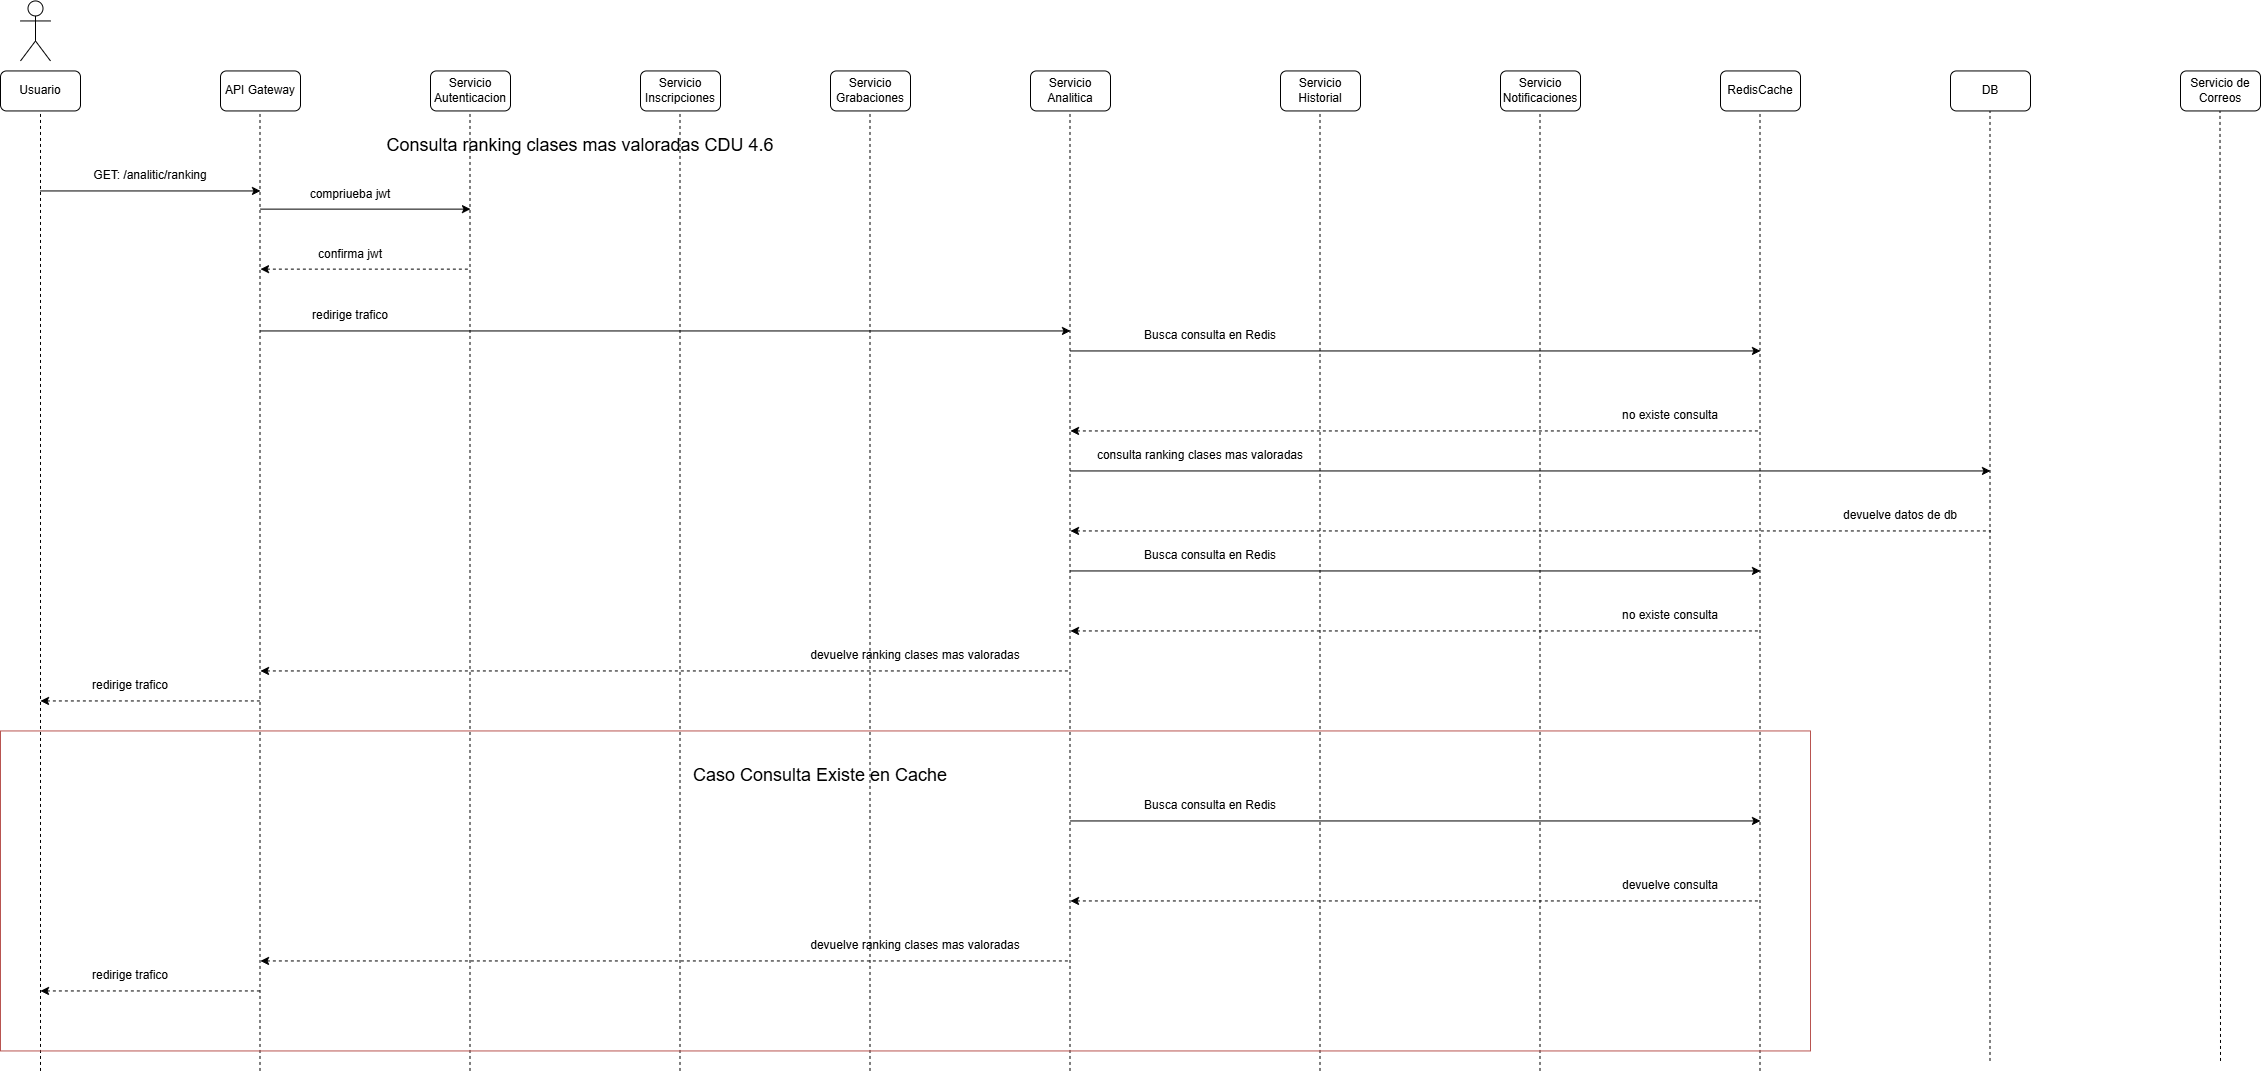

The diagram above was exported from draw.io. Its source (the exported page's mxGraphModel, read from the mxfile embedded in the PNG):
<mxGraphModel dx="1585" dy="872" grid="1" gridSize="10" guides="1" tooltips="1" connect="1" arrows="1" fold="1" page="1" pageScale="1" pageWidth="850" pageHeight="1100" math="0" shadow="0">
  <root>
    <mxCell id="T7W-HRQPKfu81-mzg8jn-0" />
    <mxCell id="T7W-HRQPKfu81-mzg8jn-1" parent="T7W-HRQPKfu81-mzg8jn-0" />
    <mxCell id="T7W-HRQPKfu81-mzg8jn-2" parent="T7W-HRQPKfu81-mzg8jn-1" style="shape=umlActor;verticalLabelPosition=bottom;verticalAlign=top;html=1;outlineConnect=0;" value="" vertex="1">
      <mxGeometry height="60" width="30" x="60" y="30" as="geometry" />
    </mxCell>
    <mxCell id="T7W-HRQPKfu81-mzg8jn-3" parent="T7W-HRQPKfu81-mzg8jn-1" style="rounded=1;whiteSpace=wrap;html=1;" value="Usuario" vertex="1">
      <mxGeometry height="40" width="80" x="40" y="100" as="geometry" />
    </mxCell>
    <mxCell id="T7W-HRQPKfu81-mzg8jn-4" parent="T7W-HRQPKfu81-mzg8jn-1" style="rounded=1;whiteSpace=wrap;html=1;" value="API Gateway" vertex="1">
      <mxGeometry height="40" width="80" x="260" y="100" as="geometry" />
    </mxCell>
    <mxCell id="T7W-HRQPKfu81-mzg8jn-5" parent="T7W-HRQPKfu81-mzg8jn-1" style="rounded=1;whiteSpace=wrap;html=1;" value="Servicio Autenticacion" vertex="1">
      <mxGeometry height="40" width="80" x="470" y="100" as="geometry" />
    </mxCell>
    <mxCell id="T7W-HRQPKfu81-mzg8jn-6" parent="T7W-HRQPKfu81-mzg8jn-1" style="rounded=1;whiteSpace=wrap;html=1;" value="Servicio Inscripciones" vertex="1">
      <mxGeometry height="40" width="80" x="680" y="100" as="geometry" />
    </mxCell>
    <mxCell id="T7W-HRQPKfu81-mzg8jn-7" parent="T7W-HRQPKfu81-mzg8jn-1" style="rounded=1;whiteSpace=wrap;html=1;" value="Servicio Grabaciones" vertex="1">
      <mxGeometry height="40" width="80" x="870" y="100" as="geometry" />
    </mxCell>
    <mxCell id="T7W-HRQPKfu81-mzg8jn-8" parent="T7W-HRQPKfu81-mzg8jn-1" style="rounded=1;whiteSpace=wrap;html=1;" value="Servicio Analitica" vertex="1">
      <mxGeometry height="40" width="80" x="1070" y="100" as="geometry" />
    </mxCell>
    <mxCell id="T7W-HRQPKfu81-mzg8jn-9" parent="T7W-HRQPKfu81-mzg8jn-1" style="rounded=1;whiteSpace=wrap;html=1;" value="RedisCache" vertex="1">
      <mxGeometry height="40" width="80" x="1760" y="100" as="geometry" />
    </mxCell>
    <mxCell id="T7W-HRQPKfu81-mzg8jn-10" parent="T7W-HRQPKfu81-mzg8jn-1" style="rounded=1;whiteSpace=wrap;html=1;" value="Servicio Notificaciones" vertex="1">
      <mxGeometry height="40" width="80" x="1540" y="100" as="geometry" />
    </mxCell>
    <mxCell id="T7W-HRQPKfu81-mzg8jn-11" parent="T7W-HRQPKfu81-mzg8jn-1" style="rounded=1;whiteSpace=wrap;html=1;" value="Servicio Historial" vertex="1">
      <mxGeometry height="40" width="80" x="1320" y="100" as="geometry" />
    </mxCell>
    <mxCell id="T7W-HRQPKfu81-mzg8jn-12" parent="T7W-HRQPKfu81-mzg8jn-1" style="rounded=1;whiteSpace=wrap;html=1;" value="DB" vertex="1">
      <mxGeometry height="40" width="80" x="1990" y="100" as="geometry" />
    </mxCell>
    <mxCell id="T7W-HRQPKfu81-mzg8jn-13" parent="T7W-HRQPKfu81-mzg8jn-1" style="rounded=1;whiteSpace=wrap;html=1;" value="Servicio de Correos" vertex="1">
      <mxGeometry height="40" width="80" x="2220" y="100" as="geometry" />
    </mxCell>
    <mxCell id="T7W-HRQPKfu81-mzg8jn-14" edge="1" parent="T7W-HRQPKfu81-mzg8jn-1" style="endArrow=classic;html=1;rounded=0;" value="">
      <mxGeometry height="50" relative="1" width="50" as="geometry">
        <mxPoint x="80" y="220" as="sourcePoint" />
        <mxPoint x="300" y="220" as="targetPoint" />
      </mxGeometry>
    </mxCell>
    <mxCell id="T7W-HRQPKfu81-mzg8jn-15" parent="T7W-HRQPKfu81-mzg8jn-1" style="text;html=1;whiteSpace=wrap;strokeColor=none;fillColor=none;align=center;verticalAlign=middle;rounded=0;" value="&lt;span style=&quot;font-size: 18px;&quot;&gt;Consulta ranking clases mas valoradas CDU 4.6&lt;/span&gt;" vertex="1">
      <mxGeometry height="30" width="420" x="410" y="160" as="geometry" />
    </mxCell>
    <mxCell id="T7W-HRQPKfu81-mzg8jn-16" parent="T7W-HRQPKfu81-mzg8jn-1" style="text;html=1;whiteSpace=wrap;strokeColor=none;fillColor=none;align=center;verticalAlign=middle;rounded=0;" value="GET: /analitic/ranking" vertex="1">
      <mxGeometry height="30" width="160" x="110" y="190" as="geometry" />
    </mxCell>
    <mxCell id="T7W-HRQPKfu81-mzg8jn-17" edge="1" parent="T7W-HRQPKfu81-mzg8jn-1" style="endArrow=none;dashed=1;html=1;rounded=0;entryX=0.5;entryY=1;entryDx=0;entryDy=0;" target="T7W-HRQPKfu81-mzg8jn-3" value="">
      <mxGeometry height="50" relative="1" width="50" as="geometry">
        <mxPoint x="80" y="1100" as="sourcePoint" />
        <mxPoint x="550" y="210" as="targetPoint" />
      </mxGeometry>
    </mxCell>
    <mxCell id="T7W-HRQPKfu81-mzg8jn-18" edge="1" parent="T7W-HRQPKfu81-mzg8jn-1" style="endArrow=none;dashed=1;html=1;rounded=0;entryX=0.5;entryY=1;entryDx=0;entryDy=0;" value="">
      <mxGeometry height="50" relative="1" width="50" as="geometry">
        <mxPoint x="299.5" y="1100" as="sourcePoint" />
        <mxPoint x="299.5" y="140" as="targetPoint" />
      </mxGeometry>
    </mxCell>
    <mxCell id="T7W-HRQPKfu81-mzg8jn-19" edge="1" parent="T7W-HRQPKfu81-mzg8jn-1" style="endArrow=none;dashed=1;html=1;rounded=0;entryX=0.5;entryY=1;entryDx=0;entryDy=0;" value="">
      <mxGeometry height="50" relative="1" width="50" as="geometry">
        <mxPoint x="509.5" y="1100" as="sourcePoint" />
        <mxPoint x="509.5" y="140" as="targetPoint" />
      </mxGeometry>
    </mxCell>
    <mxCell id="T7W-HRQPKfu81-mzg8jn-20" edge="1" parent="T7W-HRQPKfu81-mzg8jn-1" style="endArrow=none;dashed=1;html=1;rounded=0;entryX=0.5;entryY=1;entryDx=0;entryDy=0;" value="">
      <mxGeometry height="50" relative="1" width="50" as="geometry">
        <mxPoint x="719.5" y="1100" as="sourcePoint" />
        <mxPoint x="719.5" y="140" as="targetPoint" />
      </mxGeometry>
    </mxCell>
    <mxCell id="T7W-HRQPKfu81-mzg8jn-21" edge="1" parent="T7W-HRQPKfu81-mzg8jn-1" style="endArrow=none;dashed=1;html=1;rounded=0;entryX=0.5;entryY=1;entryDx=0;entryDy=0;" value="">
      <mxGeometry height="50" relative="1" width="50" as="geometry">
        <mxPoint x="909.5" y="1100" as="sourcePoint" />
        <mxPoint x="909.5" y="140" as="targetPoint" />
      </mxGeometry>
    </mxCell>
    <mxCell id="T7W-HRQPKfu81-mzg8jn-22" edge="1" parent="T7W-HRQPKfu81-mzg8jn-1" style="endArrow=none;dashed=1;html=1;rounded=0;entryX=0.5;entryY=1;entryDx=0;entryDy=0;" value="">
      <mxGeometry height="50" relative="1" width="50" as="geometry">
        <mxPoint x="1109.5" y="1100" as="sourcePoint" />
        <mxPoint x="1109.5" y="140" as="targetPoint" />
      </mxGeometry>
    </mxCell>
    <mxCell id="T7W-HRQPKfu81-mzg8jn-23" edge="1" parent="T7W-HRQPKfu81-mzg8jn-1" style="endArrow=none;dashed=1;html=1;rounded=0;entryX=0.5;entryY=1;entryDx=0;entryDy=0;" value="">
      <mxGeometry height="50" relative="1" width="50" as="geometry">
        <mxPoint x="1359.5" y="1100" as="sourcePoint" />
        <mxPoint x="1359.5" y="140" as="targetPoint" />
      </mxGeometry>
    </mxCell>
    <mxCell id="T7W-HRQPKfu81-mzg8jn-24" edge="1" parent="T7W-HRQPKfu81-mzg8jn-1" style="endArrow=none;dashed=1;html=1;rounded=0;entryX=0.5;entryY=1;entryDx=0;entryDy=0;" value="">
      <mxGeometry height="50" relative="1" width="50" as="geometry">
        <mxPoint x="1579.5" y="1100" as="sourcePoint" />
        <mxPoint x="1579.5" y="140" as="targetPoint" />
      </mxGeometry>
    </mxCell>
    <mxCell id="T7W-HRQPKfu81-mzg8jn-25" edge="1" parent="T7W-HRQPKfu81-mzg8jn-1" style="endArrow=none;dashed=1;html=1;rounded=0;entryX=0.5;entryY=1;entryDx=0;entryDy=0;" value="">
      <mxGeometry height="50" relative="1" width="50" as="geometry">
        <mxPoint x="1799.5" y="1100" as="sourcePoint" />
        <mxPoint x="1799.5" y="140" as="targetPoint" />
      </mxGeometry>
    </mxCell>
    <mxCell id="T7W-HRQPKfu81-mzg8jn-26" edge="1" parent="T7W-HRQPKfu81-mzg8jn-1" style="endArrow=none;dashed=1;html=1;rounded=0;entryX=0.5;entryY=1;entryDx=0;entryDy=0;" value="">
      <mxGeometry height="50" relative="1" width="50" as="geometry">
        <mxPoint x="2029.5" y="1090" as="sourcePoint" />
        <mxPoint x="2029.5" y="140" as="targetPoint" />
      </mxGeometry>
    </mxCell>
    <mxCell id="T7W-HRQPKfu81-mzg8jn-27" edge="1" parent="T7W-HRQPKfu81-mzg8jn-1" style="endArrow=none;dashed=1;html=1;rounded=0;entryX=0.5;entryY=1;entryDx=0;entryDy=0;" value="">
      <mxGeometry height="50" relative="1" width="50" as="geometry">
        <mxPoint x="2260" y="1090" as="sourcePoint" />
        <mxPoint x="2259.5" y="140" as="targetPoint" />
      </mxGeometry>
    </mxCell>
    <mxCell id="T7W-HRQPKfu81-mzg8jn-28" edge="1" parent="T7W-HRQPKfu81-mzg8jn-1" style="endArrow=classic;html=1;rounded=0;" value="">
      <mxGeometry height="50" relative="1" width="50" as="geometry">
        <mxPoint x="300" y="238.18" as="sourcePoint" />
        <mxPoint x="510" y="238.18" as="targetPoint" />
      </mxGeometry>
    </mxCell>
    <mxCell id="T7W-HRQPKfu81-mzg8jn-29" parent="T7W-HRQPKfu81-mzg8jn-1" style="text;html=1;whiteSpace=wrap;strokeColor=none;fillColor=none;align=center;verticalAlign=middle;rounded=0;" value="compriueba jwt" vertex="1">
      <mxGeometry height="30" width="120" x="330" y="208.18" as="geometry" />
    </mxCell>
    <mxCell id="T7W-HRQPKfu81-mzg8jn-30" edge="1" parent="T7W-HRQPKfu81-mzg8jn-1" style="endArrow=none;html=1;rounded=0;startArrow=classic;startFill=1;endFill=0;dashed=1;" value="">
      <mxGeometry height="50" relative="1" width="50" as="geometry">
        <mxPoint x="300" y="298.18" as="sourcePoint" />
        <mxPoint x="510" y="298.18" as="targetPoint" />
      </mxGeometry>
    </mxCell>
    <mxCell id="T7W-HRQPKfu81-mzg8jn-31" parent="T7W-HRQPKfu81-mzg8jn-1" style="text;html=1;whiteSpace=wrap;strokeColor=none;fillColor=none;align=center;verticalAlign=middle;rounded=0;" value="confirma jwt" vertex="1">
      <mxGeometry height="30" width="120" x="330" y="268.18" as="geometry" />
    </mxCell>
    <mxCell id="T7W-HRQPKfu81-mzg8jn-32" edge="1" parent="T7W-HRQPKfu81-mzg8jn-1" style="endArrow=classic;html=1;rounded=0;" value="">
      <mxGeometry height="50" relative="1" width="50" as="geometry">
        <mxPoint x="300" y="360" as="sourcePoint" />
        <mxPoint x="1110" y="360" as="targetPoint" />
      </mxGeometry>
    </mxCell>
    <mxCell id="T7W-HRQPKfu81-mzg8jn-33" parent="T7W-HRQPKfu81-mzg8jn-1" style="text;html=1;whiteSpace=wrap;strokeColor=none;fillColor=none;align=center;verticalAlign=middle;rounded=0;" value="redirige trafico" vertex="1">
      <mxGeometry height="30" width="120" x="330" y="330" as="geometry" />
    </mxCell>
    <mxCell id="T7W-HRQPKfu81-mzg8jn-34" edge="1" parent="T7W-HRQPKfu81-mzg8jn-1" style="endArrow=classic;html=1;rounded=0;" value="">
      <mxGeometry height="50" relative="1" width="50" as="geometry">
        <mxPoint x="1110" y="500" as="sourcePoint" />
        <mxPoint x="2030" y="500" as="targetPoint" />
      </mxGeometry>
    </mxCell>
    <mxCell id="T7W-HRQPKfu81-mzg8jn-35" parent="T7W-HRQPKfu81-mzg8jn-1" style="text;html=1;whiteSpace=wrap;strokeColor=none;fillColor=none;align=center;verticalAlign=middle;rounded=0;" value="consulta ranking clases mas valoradas" vertex="1">
      <mxGeometry height="30" width="220" x="1130" y="470" as="geometry" />
    </mxCell>
    <mxCell id="T7W-HRQPKfu81-mzg8jn-36" edge="1" parent="T7W-HRQPKfu81-mzg8jn-1" style="endArrow=none;html=1;rounded=0;startArrow=classic;startFill=1;endFill=0;dashed=1;" value="">
      <mxGeometry height="50" relative="1" width="50" as="geometry">
        <mxPoint x="1110" y="560" as="sourcePoint" />
        <mxPoint x="2030" y="560" as="targetPoint" />
      </mxGeometry>
    </mxCell>
    <mxCell id="T7W-HRQPKfu81-mzg8jn-37" parent="T7W-HRQPKfu81-mzg8jn-1" style="text;html=1;whiteSpace=wrap;strokeColor=none;fillColor=none;align=center;verticalAlign=middle;rounded=0;" value="devuelve datos de db" vertex="1">
      <mxGeometry height="30" width="160" x="1860" y="530" as="geometry" />
    </mxCell>
    <mxCell id="T7W-HRQPKfu81-mzg8jn-38" edge="1" parent="T7W-HRQPKfu81-mzg8jn-1" style="endArrow=none;html=1;rounded=0;startArrow=classic;startFill=1;endFill=0;dashed=1;" value="">
      <mxGeometry height="50" relative="1" width="50" as="geometry">
        <mxPoint x="300" y="700" as="sourcePoint" />
        <mxPoint x="1110" y="700" as="targetPoint" />
      </mxGeometry>
    </mxCell>
    <mxCell id="T7W-HRQPKfu81-mzg8jn-39" parent="T7W-HRQPKfu81-mzg8jn-1" style="text;html=1;whiteSpace=wrap;strokeColor=none;fillColor=none;align=center;verticalAlign=middle;rounded=0;" value="devuelve ranking clases mas valoradas" vertex="1">
      <mxGeometry height="30" width="290" x="810" y="670" as="geometry" />
    </mxCell>
    <mxCell id="T7W-HRQPKfu81-mzg8jn-40" edge="1" parent="T7W-HRQPKfu81-mzg8jn-1" style="endArrow=none;html=1;rounded=0;startArrow=classic;startFill=1;endFill=0;dashed=1;" value="">
      <mxGeometry height="50" relative="1" width="50" as="geometry">
        <mxPoint x="80" y="730" as="sourcePoint" />
        <mxPoint x="300" y="730" as="targetPoint" />
      </mxGeometry>
    </mxCell>
    <mxCell id="T7W-HRQPKfu81-mzg8jn-41" parent="T7W-HRQPKfu81-mzg8jn-1" style="text;html=1;whiteSpace=wrap;strokeColor=none;fillColor=none;align=center;verticalAlign=middle;rounded=0;" value="redirige trafico" vertex="1">
      <mxGeometry height="30" width="120" x="110" y="700" as="geometry" />
    </mxCell>
    <mxCell id="ufhZ65WdjqqJFaYshYu3-0" edge="1" parent="T7W-HRQPKfu81-mzg8jn-1" style="endArrow=classic;html=1;rounded=0;" value="">
      <mxGeometry height="50" relative="1" width="50" as="geometry">
        <mxPoint x="1110" y="380" as="sourcePoint" />
        <mxPoint x="1800" y="380" as="targetPoint" />
      </mxGeometry>
    </mxCell>
    <mxCell id="ufhZ65WdjqqJFaYshYu3-1" parent="T7W-HRQPKfu81-mzg8jn-1" style="text;html=1;whiteSpace=wrap;strokeColor=none;fillColor=none;align=center;verticalAlign=middle;rounded=0;" value="Busca consulta en Redis" vertex="1">
      <mxGeometry height="30" width="240" x="1130" y="350" as="geometry" />
    </mxCell>
    <mxCell id="ufhZ65WdjqqJFaYshYu3-2" edge="1" parent="T7W-HRQPKfu81-mzg8jn-1" style="endArrow=none;html=1;rounded=0;startArrow=classic;startFill=1;endFill=0;dashed=1;" value="">
      <mxGeometry height="50" relative="1" width="50" as="geometry">
        <mxPoint x="1110" y="460" as="sourcePoint" />
        <mxPoint x="1800" y="460" as="targetPoint" />
      </mxGeometry>
    </mxCell>
    <mxCell id="ufhZ65WdjqqJFaYshYu3-3" parent="T7W-HRQPKfu81-mzg8jn-1" style="text;html=1;whiteSpace=wrap;strokeColor=none;fillColor=none;align=center;verticalAlign=middle;rounded=0;" value="no existe consulta" vertex="1">
      <mxGeometry height="30" width="160" x="1630" y="430" as="geometry" />
    </mxCell>
    <mxCell id="ufhZ65WdjqqJFaYshYu3-4" edge="1" parent="T7W-HRQPKfu81-mzg8jn-1" style="endArrow=classic;html=1;rounded=0;" value="">
      <mxGeometry height="50" relative="1" width="50" as="geometry">
        <mxPoint x="1110" y="600" as="sourcePoint" />
        <mxPoint x="1800" y="600" as="targetPoint" />
      </mxGeometry>
    </mxCell>
    <mxCell id="ufhZ65WdjqqJFaYshYu3-5" parent="T7W-HRQPKfu81-mzg8jn-1" style="text;html=1;whiteSpace=wrap;strokeColor=none;fillColor=none;align=center;verticalAlign=middle;rounded=0;" value="Busca consulta en Redis" vertex="1">
      <mxGeometry height="30" width="240" x="1130" y="570" as="geometry" />
    </mxCell>
    <mxCell id="ufhZ65WdjqqJFaYshYu3-6" edge="1" parent="T7W-HRQPKfu81-mzg8jn-1" style="endArrow=none;html=1;rounded=0;startArrow=classic;startFill=1;endFill=0;dashed=1;" value="">
      <mxGeometry height="50" relative="1" width="50" as="geometry">
        <mxPoint x="1110" y="660" as="sourcePoint" />
        <mxPoint x="1800" y="660" as="targetPoint" />
      </mxGeometry>
    </mxCell>
    <mxCell id="ufhZ65WdjqqJFaYshYu3-7" parent="T7W-HRQPKfu81-mzg8jn-1" style="text;html=1;whiteSpace=wrap;strokeColor=none;fillColor=none;align=center;verticalAlign=middle;rounded=0;" value="no existe consulta" vertex="1">
      <mxGeometry height="30" width="160" x="1630" y="630" as="geometry" />
    </mxCell>
    <mxCell id="OLMzF75En9g-KkucK10X-0" parent="T7W-HRQPKfu81-mzg8jn-1" style="rounded=0;whiteSpace=wrap;html=1;fillColor=none;strokeColor=#b85450;" value="" vertex="1">
      <mxGeometry height="320" width="1810" x="40" y="760" as="geometry" />
    </mxCell>
    <mxCell id="OLMzF75En9g-KkucK10X-1" parent="T7W-HRQPKfu81-mzg8jn-1" style="text;html=1;whiteSpace=wrap;strokeColor=none;fillColor=none;align=center;verticalAlign=middle;rounded=0;" value="&lt;span style=&quot;font-size: 18px;&quot;&gt;Caso Consulta Existe en Cache&lt;/span&gt;" vertex="1">
      <mxGeometry height="30" width="420" x="650" y="790" as="geometry" />
    </mxCell>
    <mxCell id="OLMzF75En9g-KkucK10X-2" edge="1" parent="T7W-HRQPKfu81-mzg8jn-1" style="endArrow=classic;html=1;rounded=0;" value="">
      <mxGeometry height="50" relative="1" width="50" as="geometry">
        <mxPoint x="1110" y="850" as="sourcePoint" />
        <mxPoint x="1800" y="850" as="targetPoint" />
      </mxGeometry>
    </mxCell>
    <mxCell id="OLMzF75En9g-KkucK10X-3" parent="T7W-HRQPKfu81-mzg8jn-1" style="text;html=1;whiteSpace=wrap;strokeColor=none;fillColor=none;align=center;verticalAlign=middle;rounded=0;" value="Busca consulta en Redis" vertex="1">
      <mxGeometry height="30" width="240" x="1130" y="820" as="geometry" />
    </mxCell>
    <mxCell id="OLMzF75En9g-KkucK10X-4" edge="1" parent="T7W-HRQPKfu81-mzg8jn-1" style="endArrow=none;html=1;rounded=0;startArrow=classic;startFill=1;endFill=0;dashed=1;" value="">
      <mxGeometry height="50" relative="1" width="50" as="geometry">
        <mxPoint x="1110" y="930" as="sourcePoint" />
        <mxPoint x="1800" y="930" as="targetPoint" />
      </mxGeometry>
    </mxCell>
    <mxCell id="OLMzF75En9g-KkucK10X-5" parent="T7W-HRQPKfu81-mzg8jn-1" style="text;html=1;whiteSpace=wrap;strokeColor=none;fillColor=none;align=center;verticalAlign=middle;rounded=0;" value="devuelve consulta" vertex="1">
      <mxGeometry height="30" width="160" x="1630" y="900" as="geometry" />
    </mxCell>
    <mxCell id="OLMzF75En9g-KkucK10X-6" edge="1" parent="T7W-HRQPKfu81-mzg8jn-1" style="endArrow=none;html=1;rounded=0;startArrow=classic;startFill=1;endFill=0;dashed=1;" value="">
      <mxGeometry height="50" relative="1" width="50" as="geometry">
        <mxPoint x="300" y="990" as="sourcePoint" />
        <mxPoint x="1110" y="990" as="targetPoint" />
      </mxGeometry>
    </mxCell>
    <mxCell id="OLMzF75En9g-KkucK10X-7" parent="T7W-HRQPKfu81-mzg8jn-1" style="text;html=1;whiteSpace=wrap;strokeColor=none;fillColor=none;align=center;verticalAlign=middle;rounded=0;" value="devuelve ranking clases mas valoradas" vertex="1">
      <mxGeometry height="30" width="290" x="810" y="960" as="geometry" />
    </mxCell>
    <mxCell id="OLMzF75En9g-KkucK10X-8" edge="1" parent="T7W-HRQPKfu81-mzg8jn-1" style="endArrow=none;html=1;rounded=0;startArrow=classic;startFill=1;endFill=0;dashed=1;" value="">
      <mxGeometry height="50" relative="1" width="50" as="geometry">
        <mxPoint x="80" y="1020" as="sourcePoint" />
        <mxPoint x="300" y="1020" as="targetPoint" />
      </mxGeometry>
    </mxCell>
    <mxCell id="OLMzF75En9g-KkucK10X-9" parent="T7W-HRQPKfu81-mzg8jn-1" style="text;html=1;whiteSpace=wrap;strokeColor=none;fillColor=none;align=center;verticalAlign=middle;rounded=0;" value="redirige trafico" vertex="1">
      <mxGeometry height="30" width="120" x="110" y="990" as="geometry" />
    </mxCell>
  </root>
</mxGraphModel>